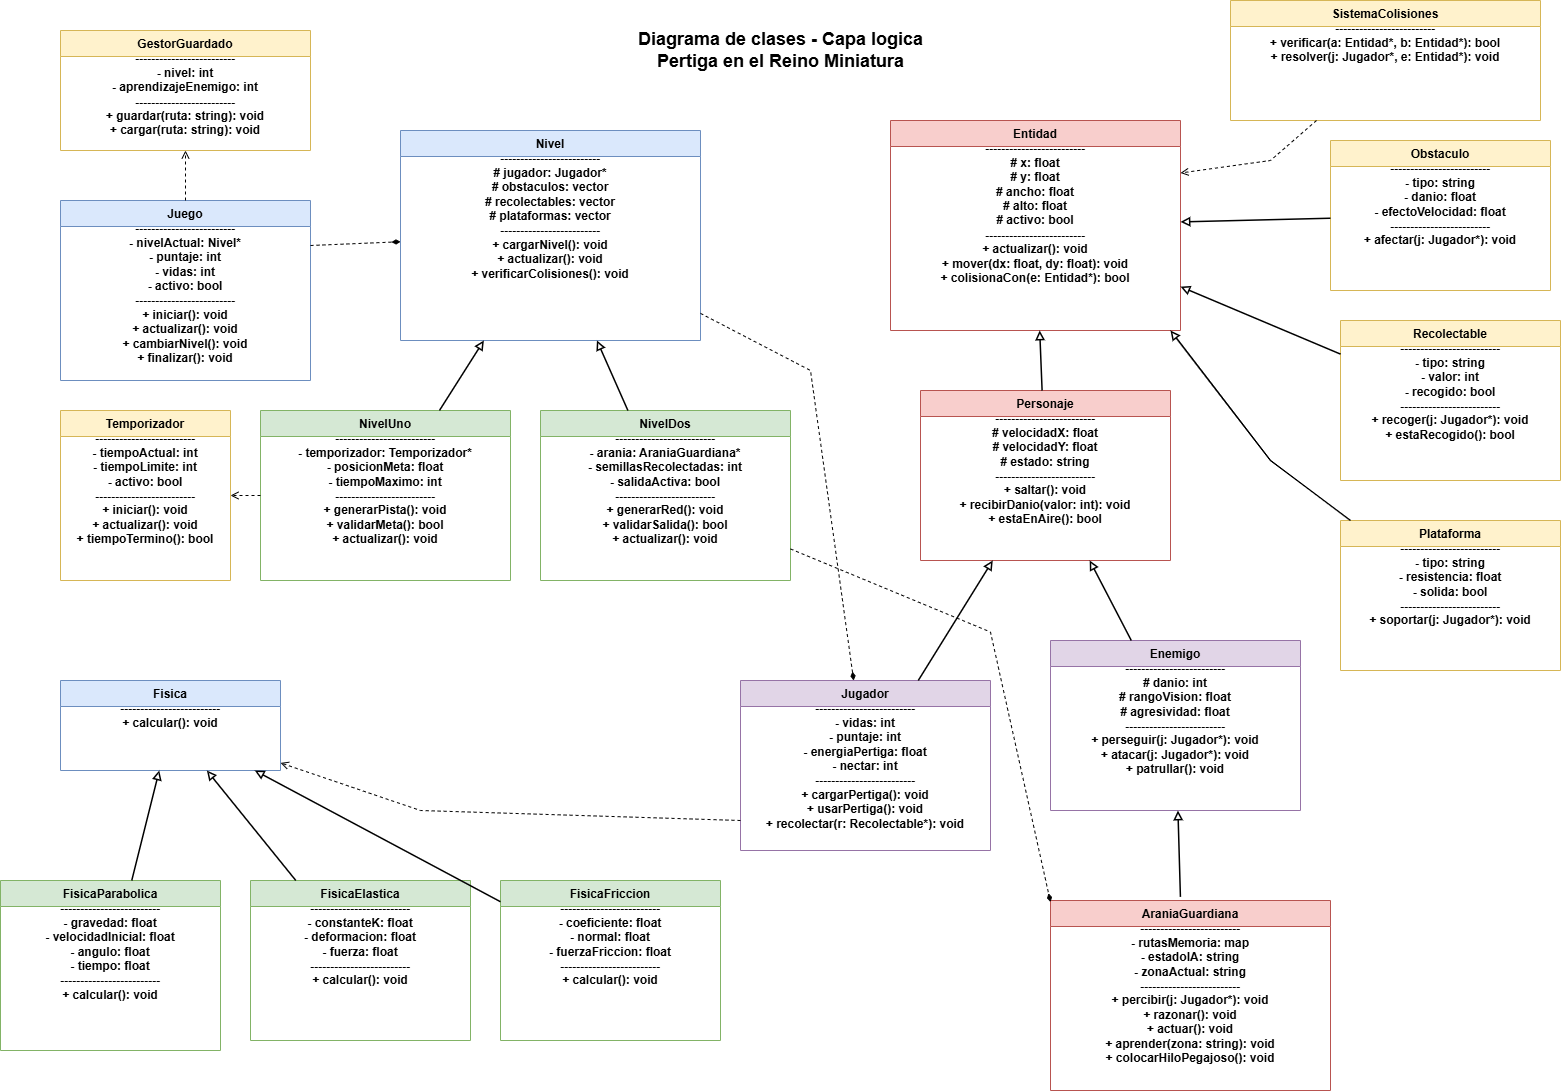

The diagram above was exported from draw.io. Its source (the exported page's mxGraphModel, read from the mxfile embedded in the PNG):
<mxGraphModel dx="2289" dy="1267" grid="1" gridSize="10" guides="1" tooltips="1" connect="1" arrows="1" fold="1" page="1" pageScale="1" pageWidth="1600" pageHeight="1100" math="0" shadow="0">
  <root>
    <mxCell id="0" />
    <mxCell id="1" parent="0" />
    <mxCell id="title" parent="1" style="text;html=1;strokeColor=none;fillColor=none;align=center;verticalAlign=middle;fontStyle=1;fontSize=18" value="Diagrama de clases - Capa logica&#10;Pertiga en el Reino Miniatura" vertex="1">
      <mxGeometry height="60" width="560" x="520" y="30" as="geometry" />
    </mxCell>
    <mxCell id="Juego" parent="1" style="swimlane;fontStyle=1;align=center;verticalAlign=top;childLayout=stackLayout;horizontal=1;startSize=26;horizontalStack=0;resizeParent=1;resizeParentMax=0;resizeLast=0;collapsible=0;marginBottom=0;whiteSpace=wrap;html=1;fillColor=#dae8fc;strokeColor=#6c8ebf" value="Juego&#10;-------------------------&#10;- nivelActual: Nivel*&#10;- puntaje: int&#10;- vidas: int&#10;- activo: bool&#10;-------------------------&#10;+ iniciar(): void&#10;+ actualizar(): void&#10;+ cambiarNivel(): void&#10;+ finalizar(): void" vertex="1">
      <mxGeometry height="180" width="250" x="80" y="210" as="geometry" />
    </mxCell>
    <mxCell id="Nivel" parent="1" style="swimlane;fontStyle=1;align=center;verticalAlign=top;startSize=26;whiteSpace=wrap;html=1;fillColor=#dae8fc;strokeColor=#6c8ebf" value="Nivel&#10;-------------------------&#10;# jugador: Jugador*&#10;# obstaculos: vector&lt;Obstaculo*&gt;&#10;# recolectables: vector&lt;Recolectable*&gt;&#10;# plataformas: vector&lt;Plataforma*&gt;&#10;-------------------------&#10;+ cargarNivel(): void&#10;+ actualizar(): void&#10;+ verificarColisiones(): void" vertex="1">
      <mxGeometry height="210" width="300" x="420" y="140" as="geometry" />
    </mxCell>
    <mxCell id="NivelUno" parent="1" style="swimlane;fontStyle=1;align=center;verticalAlign=top;startSize=26;whiteSpace=wrap;html=1;fillColor=#d5e8d4;strokeColor=#82b366" value="NivelUno&#10;-------------------------&#10;- temporizador: Temporizador*&#10;- posicionMeta: float&#10;- tiempoMaximo: int&#10;-------------------------&#10;+ generarPista(): void&#10;+ validarMeta(): bool&#10;+ actualizar(): void" vertex="1">
      <mxGeometry height="170" width="250" x="280" y="420" as="geometry" />
    </mxCell>
    <mxCell id="NivelDos" parent="1" style="swimlane;fontStyle=1;align=center;verticalAlign=top;startSize=26;whiteSpace=wrap;html=1;fillColor=#d5e8d4;strokeColor=#82b366" value="NivelDos&#10;-------------------------&#10;- arania: AraniaGuardiana*&#10;- semillasRecolectadas: int&#10;- salidaActiva: bool&#10;-------------------------&#10;+ generarRed(): void&#10;+ validarSalida(): bool&#10;+ actualizar(): void" vertex="1">
      <mxGeometry height="170" width="250" x="560" y="420" as="geometry" />
    </mxCell>
    <mxCell id="Temporizador" parent="1" style="swimlane;fontStyle=1;align=center;verticalAlign=top;startSize=26;whiteSpace=wrap;html=1;fillColor=#fff2cc;strokeColor=#d6b656" value="Temporizador&#10;-------------------------&#10;- tiempoActual: int&#10;- tiempoLimite: int&#10;- activo: bool&#10;-------------------------&#10;+ iniciar(): void&#10;+ actualizar(): void&#10;+ tiempoTermino(): bool" vertex="1">
      <mxGeometry height="170" width="170" x="80" y="420" as="geometry" />
    </mxCell>
    <mxCell id="Entidad" parent="1" style="swimlane;fontStyle=1;align=center;verticalAlign=top;startSize=26;whiteSpace=wrap;html=1;fillColor=#f8cecc;strokeColor=#b85450" value="Entidad&#10;-------------------------&#10;# x: float&#10;# y: float&#10;# ancho: float&#10;# alto: float&#10;# activo: bool&#10;-------------------------&#10;+ actualizar(): void&#10;+ mover(dx: float, dy: float): void&#10;+ colisionaCon(e: Entidad*): bool" vertex="1">
      <mxGeometry height="210" width="290" x="910" y="130" as="geometry" />
    </mxCell>
    <mxCell id="Personaje" parent="1" style="swimlane;fontStyle=1;align=center;verticalAlign=top;startSize=26;whiteSpace=wrap;html=1;fillColor=#f8cecc;strokeColor=#b85450" value="Personaje&#10;-------------------------&#10;# velocidadX: float&#10;# velocidadY: float&#10;# estado: string&#10;-------------------------&#10;+ saltar(): void&#10;+ recibirDanio(valor: int): void&#10;+ estaEnAire(): bool" vertex="1">
      <mxGeometry height="170" width="250" x="940" y="400" as="geometry" />
    </mxCell>
    <mxCell id="Jugador" parent="1" style="swimlane;fontStyle=1;align=center;verticalAlign=top;startSize=26;whiteSpace=wrap;html=1;fillColor=#e1d5e7;strokeColor=#9673a6" value="Jugador&#10;-------------------------&#10;- vidas: int&#10;- puntaje: int&#10;- energiaPertiga: float&#10;- nectar: int&#10;-------------------------&#10;+ cargarPertiga(): void&#10;+ usarPertiga(): void&#10;+ recolectar(r: Recolectable*): void" vertex="1">
      <mxGeometry height="170" width="250" x="760" y="690" as="geometry" />
    </mxCell>
    <mxCell id="Enemigo" parent="1" style="swimlane;fontStyle=1;align=center;verticalAlign=top;startSize=26;whiteSpace=wrap;html=1;fillColor=#e1d5e7;strokeColor=#9673a6" value="Enemigo&#10;-------------------------&#10;# danio: int&#10;# rangoVision: float&#10;# agresividad: float&#10;-------------------------&#10;+ perseguir(j: Jugador*): void&#10;+ atacar(j: Jugador*): void&#10;+ patrullar(): void" vertex="1">
      <mxGeometry height="170" width="250" x="1070" y="650" as="geometry" />
    </mxCell>
    <mxCell id="Arania" parent="1" style="swimlane;fontStyle=1;align=center;verticalAlign=top;startSize=26;whiteSpace=wrap;html=1;fillColor=#f8cecc;strokeColor=#b85450" value="AraniaGuardiana&#10;-------------------------&#10;- rutasMemoria: map&lt;string,int&gt;&#10;- estadoIA: string&#10;- zonaActual: string&#10;-------------------------&#10;+ percibir(j: Jugador*): void&#10;+ razonar(): void&#10;+ actuar(): void&#10;+ aprender(zona: string): void&#10;+ colocarHiloPegajoso(): void" vertex="1">
      <mxGeometry height="190" width="280" x="1070" y="910" as="geometry" />
    </mxCell>
    <mxCell id="Obstaculo" parent="1" style="swimlane;fontStyle=1;align=center;verticalAlign=top;startSize=26;whiteSpace=wrap;html=1;fillColor=#fff2cc;strokeColor=#d6b656" value="Obstaculo&#10;-------------------------&#10;- tipo: string&#10;- danio: float&#10;- efectoVelocidad: float&#10;-------------------------&#10;+ afectar(j: Jugador*): void" vertex="1">
      <mxGeometry height="150" width="220" x="1350" y="150" as="geometry" />
    </mxCell>
    <mxCell id="Recolectable" parent="1" style="swimlane;fontStyle=1;align=center;verticalAlign=top;startSize=26;whiteSpace=wrap;html=1;fillColor=#fff2cc;strokeColor=#d6b656" value="Recolectable&#10;-------------------------&#10;- tipo: string&#10;- valor: int&#10;- recogido: bool&#10;-------------------------&#10;+ recoger(j: Jugador*): void&#10;+ estaRecogido(): bool" vertex="1">
      <mxGeometry height="160" width="220" x="1360" y="330" as="geometry" />
    </mxCell>
    <mxCell id="Plataforma" parent="1" style="swimlane;fontStyle=1;align=center;verticalAlign=top;startSize=26;whiteSpace=wrap;html=1;fillColor=#fff2cc;strokeColor=#d6b656" value="Plataforma&#10;-------------------------&#10;- tipo: string&#10;- resistencia: float&#10;- solida: bool&#10;-------------------------&#10;+ soportar(j: Jugador*): void" vertex="1">
      <mxGeometry height="150" width="220" x="1360" y="530" as="geometry" />
    </mxCell>
    <mxCell id="Fisica" parent="1" style="swimlane;fontStyle=1;align=center;verticalAlign=top;startSize=26;whiteSpace=wrap;html=1;fillColor=#dae8fc;strokeColor=#6c8ebf" value="Fisica&#10;-------------------------&#10;+ calcular(): void" vertex="1">
      <mxGeometry height="90" width="220" x="80" y="690" as="geometry" />
    </mxCell>
    <mxCell id="FisicaParabolica" parent="1" style="swimlane;fontStyle=1;align=center;verticalAlign=top;startSize=26;whiteSpace=wrap;html=1;fillColor=#d5e8d4;strokeColor=#82b366" value="FisicaParabolica&#10;-------------------------&#10;- gravedad: float&#10;- velocidadInicial: float&#10;- angulo: float&#10;- tiempo: float&#10;-------------------------&#10;+ calcular(): void" vertex="1">
      <mxGeometry height="170" width="220" x="20" y="890" as="geometry" />
    </mxCell>
    <mxCell id="FisicaElastica" parent="1" style="swimlane;fontStyle=1;align=center;verticalAlign=top;startSize=26;whiteSpace=wrap;html=1;fillColor=#d5e8d4;strokeColor=#82b366" value="FisicaElastica&#10;-------------------------&#10;- constanteK: float&#10;- deformacion: float&#10;- fuerza: float&#10;-------------------------&#10;+ calcular(): void" vertex="1">
      <mxGeometry height="160" width="220" x="270" y="890" as="geometry" />
    </mxCell>
    <mxCell id="FisicaFriccion" parent="1" style="swimlane;fontStyle=1;align=center;verticalAlign=top;startSize=26;whiteSpace=wrap;html=1;fillColor=#d5e8d4;strokeColor=#82b366" value="FisicaFriccion&#10;-------------------------&#10;- coeficiente: float&#10;- normal: float&#10;- fuerzaFriccion: float&#10;-------------------------&#10;+ calcular(): void" vertex="1">
      <mxGeometry height="160" width="220" x="520" y="890" as="geometry" />
    </mxCell>
    <mxCell id="SistemaColisiones" parent="1" style="swimlane;fontStyle=1;align=center;verticalAlign=top;startSize=26;whiteSpace=wrap;html=1;fillColor=#fff2cc;strokeColor=#d6b656" value="SistemaColisiones&#10;-------------------------&#10;+ verificar(a: Entidad*, b: Entidad*): bool&#10;+ resolver(j: Jugador*, e: Entidad*): void" vertex="1">
      <mxGeometry height="120" width="310" x="1250" y="10" as="geometry" />
    </mxCell>
    <mxCell id="GestorGuardado" parent="1" style="swimlane;fontStyle=1;align=center;verticalAlign=top;startSize=26;whiteSpace=wrap;html=1;fillColor=#fff2cc;strokeColor=#d6b656" value="GestorGuardado&#10;-------------------------&#10;- nivel: int&#10;- aprendizajeEnemigo: int&#10;-------------------------&#10;+ guardar(ruta: string): void&#10;+ cargar(ruta: string): void" vertex="1">
      <mxGeometry height="120" width="250" x="80" y="40" as="geometry" />
    </mxCell>
    <mxCell id="h1" edge="1" parent="1" source="NivelUno" style="endArrow=block;endFill=0;html=1;rounded=0;strokeWidth=1.5" target="Nivel" value="">
      <mxGeometry relative="1" as="geometry" />
    </mxCell>
    <mxCell id="h2" edge="1" parent="1" source="NivelDos" style="endArrow=block;endFill=0;html=1;rounded=0;strokeWidth=1.5" target="Nivel" value="">
      <mxGeometry relative="1" as="geometry" />
    </mxCell>
    <mxCell id="h3" edge="1" parent="1" source="Personaje" style="endArrow=block;endFill=0;html=1;rounded=0;strokeWidth=1.5" target="Entidad" value="">
      <mxGeometry relative="1" as="geometry" />
    </mxCell>
    <mxCell id="h4" edge="1" parent="1" source="Jugador" style="endArrow=block;endFill=0;html=1;rounded=0;strokeWidth=1.5" target="Personaje" value="">
      <mxGeometry relative="1" as="geometry" />
    </mxCell>
    <mxCell id="h5" edge="1" parent="1" source="Enemigo" style="endArrow=block;endFill=0;html=1;rounded=0;strokeWidth=1.5" target="Personaje" value="">
      <mxGeometry relative="1" as="geometry" />
    </mxCell>
    <mxCell id="h6" edge="1" parent="1" source="Arania" style="endArrow=block;endFill=0;html=1;rounded=0;strokeWidth=1.5;exitX=0.464;exitY=-0.019;exitDx=0;exitDy=0;exitPerimeter=0;" target="Enemigo" value="">
      <mxGeometry relative="1" as="geometry">
        <mxPoint x="1204" y="910" as="sourcePoint" />
      </mxGeometry>
    </mxCell>
    <mxCell id="h7" edge="1" parent="1" source="Obstaculo" style="endArrow=block;endFill=0;html=1;rounded=0;strokeWidth=1.5" target="Entidad" value="">
      <mxGeometry relative="1" as="geometry" />
    </mxCell>
    <mxCell id="h8" edge="1" parent="1" source="Recolectable" style="endArrow=block;endFill=0;html=1;rounded=0;strokeWidth=1.5" target="Entidad" value="">
      <mxGeometry relative="1" as="geometry" />
    </mxCell>
    <mxCell id="h9" edge="1" parent="1" source="Plataforma" style="endArrow=block;endFill=0;html=1;rounded=0;strokeWidth=1.5" value="">
      <mxGeometry relative="1" as="geometry">
        <Array as="points">
          <mxPoint x="1290" y="470" />
        </Array>
        <mxPoint x="1190" y="340" as="targetPoint" />
      </mxGeometry>
    </mxCell>
    <mxCell id="h10" edge="1" parent="1" source="FisicaParabolica" style="endArrow=block;endFill=0;html=1;rounded=0;strokeWidth=1.5" target="Fisica" value="">
      <mxGeometry relative="1" as="geometry" />
    </mxCell>
    <mxCell id="h11" edge="1" parent="1" source="FisicaElastica" style="endArrow=block;endFill=0;html=1;rounded=0;strokeWidth=1.5" target="Fisica" value="">
      <mxGeometry relative="1" as="geometry" />
    </mxCell>
    <mxCell id="h12" edge="1" parent="1" source="FisicaFriccion" style="endArrow=block;endFill=0;html=1;rounded=0;strokeWidth=1.5" target="Fisica" value="">
      <mxGeometry relative="1" as="geometry" />
    </mxCell>
    <mxCell id="a1" edge="1" parent="1" source="Juego" style="endArrow=diamondThin;endFill=1;html=1;rounded=0;dashed=1;exitX=1;exitY=0.25;exitDx=0;exitDy=0;" target="Nivel" value="">
      <mxGeometry relative="1" as="geometry" />
    </mxCell>
    <mxCell id="a2" edge="1" parent="1" source="NivelUno" style="endArrow=open;html=1;rounded=0;dashed=1" target="Temporizador" value="">
      <mxGeometry relative="1" as="geometry" />
    </mxCell>
    <mxCell id="a3" edge="1" parent="1" source="Nivel" style="endArrow=diamondThin;endFill=1;html=1;rounded=0;dashed=1" target="Jugador" value="">
      <mxGeometry relative="1" as="geometry">
        <Array as="points">
          <mxPoint x="830" y="380" />
        </Array>
      </mxGeometry>
    </mxCell>
    <mxCell id="a4" edge="1" parent="1" style="endArrow=diamondThin;endFill=1;html=1;rounded=0;dashed=1;entryX=0;entryY=0;entryDx=0;entryDy=0;" value="">
      <mxGeometry relative="1" x="0.0004" as="geometry">
        <mxPoint as="offset" />
        <Array as="points">
          <mxPoint x="1010" y="641.54" />
        </Array>
        <mxPoint x="810" y="558.4630769230769" as="sourcePoint" />
        <mxPoint x="1070" y="911.5400000000002" as="targetPoint" />
      </mxGeometry>
    </mxCell>
    <mxCell id="a5" edge="1" parent="1" style="endArrow=open;html=1;rounded=0;dashed=1;" target="Fisica" value="">
      <mxGeometry relative="1" as="geometry">
        <Array as="points">
          <mxPoint x="440" y="820" />
        </Array>
        <mxPoint x="760" y="830" as="sourcePoint" />
      </mxGeometry>
    </mxCell>
    <mxCell id="a6" edge="1" parent="1" source="SistemaColisiones" style="endArrow=open;html=1;rounded=0;dashed=1;entryX=1;entryY=0.25;entryDx=0;entryDy=0;" target="Entidad" value="">
      <mxGeometry relative="1" x="-0.0409" y="-2" as="geometry">
        <mxPoint x="-1" as="offset" />
        <Array as="points">
          <mxPoint x="1290" y="170" />
        </Array>
        <mxPoint x="920" y="340" as="targetPoint" />
      </mxGeometry>
    </mxCell>
    <mxCell id="a7" edge="1" parent="1" source="Juego" style="endArrow=open;html=1;rounded=0;dashed=1" target="GestorGuardado" value="">
      <mxGeometry relative="1" as="geometry" />
    </mxCell>
  </root>
</mxGraphModel>